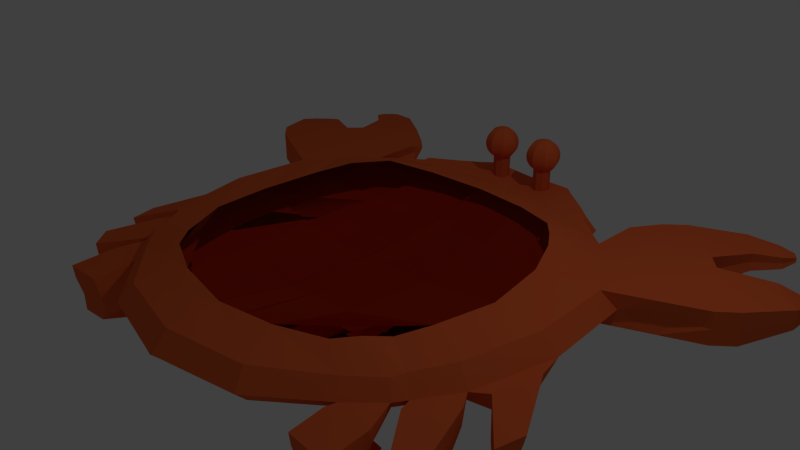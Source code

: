 # Source: krabbe3.blend  (saved by Blender 2.76.0; exported with 4.5.12 LTS)
import bpy
from mathutils import Matrix  # noqa: F401  (used for matrix-valued properties, if any)

bpy.ops.wm.read_factory_settings(use_empty=True)
scene = bpy.context.scene
scene.name = 'Scene'

# ---- collections
col_collection_1 = bpy.data.collections.new('Collection 1'); scene.collection.children.link(col_collection_1)

# ---- materials (node trees are filled in below, after node groups)
mat_material_013 = bpy.data.materials.new('Material.013')
mat_material_013.alpha_threshold = 0.0
mat_material_013.roughness = 0.5
mat_material_012 = bpy.data.materials.new('Material.012')
mat_material_012.alpha_threshold = 0.0
mat_material_012.roughness = 0.5
mat_material_014 = bpy.data.materials.new('Material.014')
mat_material_014.alpha_threshold = 0.0
mat_material_014.roughness = 0.5
mat_material_004 = bpy.data.materials.new('Material.004')
mat_material_004.alpha_threshold = 0.0
mat_material_004.roughness = 0.5
mat_material_003 = bpy.data.materials.new('Material.003')
mat_material_003.alpha_threshold = 0.0
mat_material_003.roughness = 0.5
mat_material_002 = bpy.data.materials.new('Material.002')
mat_material_002.alpha_threshold = 0.0
mat_material_002.roughness = 0.5
mat_material_011 = bpy.data.materials.new('Material.011')
mat_material_011.alpha_threshold = 0.0
mat_material_011.roughness = 0.5

# ---- material node trees
mat_material_013.use_nodes = True; mat_material_013.node_tree.nodes.clear()
_N = mat_material_013.node_tree.nodes; _L = mat_material_013.node_tree.links
n0 = _N.new('ShaderNodeOutputMaterial'); n0.name = 'Material Output'; n0.location = (300, 300)
n1 = _N.new('ShaderNodeBsdfDiffuse'); n1.name = 'Diffuse BSDF'; n1.location = (10, 300)
_L.new(n1.outputs[0], n0.inputs[0])
n0.is_active_output = True
mat_material_012.use_nodes = True; mat_material_012.node_tree.nodes.clear()
_N = mat_material_012.node_tree.nodes; _L = mat_material_012.node_tree.links
n0 = _N.new('ShaderNodeOutputMaterial'); n0.name = 'Material Output'; n0.location = (300, 300)
n1 = _N.new('ShaderNodeBsdfDiffuse'); n1.name = 'Diffuse BSDF'; n1.location = (10, 300)
n1.inputs[0].default_value = (0.8, 0.134, 0.038, 1.0)
_L.new(n1.outputs[0], n0.inputs[0])
n0.is_active_output = True
mat_material_014.use_nodes = True; mat_material_014.node_tree.nodes.clear()
_N = mat_material_014.node_tree.nodes; _L = mat_material_014.node_tree.links
n0 = _N.new('ShaderNodeOutputMaterial'); n0.name = 'Material Output'; n0.location = (300, 300)
n1 = _N.new('ShaderNodeBsdfDiffuse'); n1.name = 'Diffuse BSDF'; n1.location = (10, 300)
n1.inputs[0].default_value = (0.0, 0.0, 0.0, 1.0)
_L.new(n1.outputs[0], n0.inputs[0])
n0.is_active_output = True
mat_material_004.use_nodes = True; mat_material_004.node_tree.nodes.clear()
_N = mat_material_004.node_tree.nodes; _L = mat_material_004.node_tree.links
n0 = _N.new('ShaderNodeOutputMaterial'); n0.name = 'Material Output'; n0.location = (300, 300)
n1 = _N.new('ShaderNodeBsdfDiffuse'); n1.name = 'Diffuse BSDF'; n1.location = (10, 300)
n1.inputs[0].default_value = (0.6795, 0.1144, 0.03434, 1.0)
_L.new(n1.outputs[0], n0.inputs[0])
n0.is_active_output = True
mat_material_003.use_nodes = True; mat_material_003.node_tree.nodes.clear()
_N = mat_material_003.node_tree.nodes; _L = mat_material_003.node_tree.links
n0 = _N.new('ShaderNodeOutputMaterial'); n0.name = 'Material Output'; n0.location = (300, 300)
n1 = _N.new('ShaderNodeBsdfDiffuse'); n1.name = 'Diffuse BSDF'; n1.location = (10, 300)
n1.inputs[0].default_value = (0.8, 0.134, 0.038, 1.0)
_L.new(n1.outputs[0], n0.inputs[0])
n0.is_active_output = True
mat_material_002.use_nodes = True; mat_material_002.node_tree.nodes.clear()
_N = mat_material_002.node_tree.nodes; _L = mat_material_002.node_tree.links
n0 = _N.new('ShaderNodeOutputMaterial'); n0.name = 'Material Output'; n0.location = (300, 300)
n1 = _N.new('ShaderNodeBsdfGlass'); n1.name = 'Glass BSDF'; n1.location = (10, 300)
n1.distribution = 'BECKMANN'
n1.inputs[0].default_value = (0.8, 0.1338, 0.03768, 1.0)
n1.inputs[2].default_value = 1.45
_L.new(n1.outputs[0], n0.inputs[0])
n0.is_active_output = True
mat_material_011.use_nodes = True; mat_material_011.node_tree.nodes.clear()
_N = mat_material_011.node_tree.nodes; _L = mat_material_011.node_tree.links
n0 = _N.new('ShaderNodeOutputMaterial'); n0.name = 'Material Output'; n0.location = (300, 300)
n1 = _N.new('ShaderNodeBsdfDiffuse'); n1.name = 'Diffuse BSDF'; n1.location = (10, 300)
n1.inputs[0].default_value = (0.1424, 0.0281, 0.009728, 1.0)
_L.new(n1.outputs[0], n0.inputs[0])
n0.is_active_output = True

# ---- world
world_world = bpy.data.worlds.new('World'); scene.world = world_world
world_world.color = (0.05088, 0.05088, 0.05088)
world_world.use_sun_shadow = False
world_world.sun_shadow_jitter_overblur = 0.0
world_world.cycles.sampling_method = 'MANUAL'
world_world.cycles.sample_map_resolution = 256

# ---- cameras
cam_camera = bpy.data.cameras.new('Camera')
cam_camera.clip_end = 100.0
cam_camera.lens = 35.0
cam_camera.sensor_width = 32.0
cam_camera.sensor_height = 18.0
cam_camera.ortho_scale = 7.314
cam_camera.dof.focus_distance = 0.0

# ---- lights
light_lamp = bpy.data.lights.new('Lamp', 'POINT')
light_lamp.transmission_factor = 0.0
light_lamp.cutoff_distance = 30.0
light_lamp.energy = 100.0
light_lamp.shadow_buffer_clip_start = 1.001
light_lamp.shadow_soft_size = 0.1
light_lamp.shadow_maximum_resolution = 0.006
light_lamp.use_absolute_resolution = True
light_lamp.cycles.use_multiple_importance_sampling = False

# ---- meshes
me_sphere_004 = bpy.data.meshes.new('Sphere.004')
me_sphere_004.from_pydata([(-0.3827, 0.0, 0.9239), (-0.7071, 0.0, 0.7071), (-0.8315, 0.0, 0.5556), (-0.9239, 0.0, 0.3827), (-0.9808, 0.0, 0.1951), (-1.0, 0.0, 7.55e-08), (-0.9808, 0.0, -0.1951), (-0.9239, 0.0, -0.3827), (-0.8315, 0.0, -0.5556), (-0.7071, 0.0, -0.7071), (-0.5556, 0.0, -0.8315), (-0.3827, 0.0, -0.9239), (-0.1379, 0.1379, 0.9808), (-0.2706, 0.2706, 0.9239), (-0.3928, 0.3928, 0.8315), (-0.5, 0.5, 0.7071), (-0.5879, 0.5879, 0.5556), (-0.6533, 0.6533, 0.3827), (-0.6935, 0.6935, 0.1951), (-0.7071, 0.7071, 7.55e-08), (-0.6935, 0.6935, -0.1951), (-0.6533, 0.6533, -0.3827), (-0.5879, 0.5879, -0.5556), (-0.5, 0.5, -0.7071), (-0.3928, 0.3928, -0.8315), (-0.2706, 0.2706, -0.9239), (-0.1379, 0.1379, -0.9808), (3.19e-07, 0.1951, 0.9808), (3.19e-07, 0.3827, 0.9239), (3.041e-07, 0.5556, 0.8315), (3.041e-07, 0.7071, 0.7071), (3.339e-07, 0.8315, 0.5556), (3.339e-07, 0.9239, 0.3827), (3.339e-07, 0.9808, 0.1951), (3.637e-07, 1.0, 7.55e-08), (3.637e-07, 0.9808, -0.1951), (3.637e-07, 0.9239, -0.3827), (3.339e-07, 0.8315, -0.5556), (3.041e-07, 0.7071, -0.7071), (3.339e-07, 0.5556, -0.8315), (3.339e-07, 0.3827, -0.9239), (3.115e-07, 0.1951, -0.9808), (3.258e-07, 0.0, -1.0), (0.138, 0.1379, 0.9808), (0.2706, 0.2706, 0.9239), (0.3928, 0.3928, 0.8315), (0.5, 0.5, 0.7071), (0.5879, 0.5879, 0.5556), (0.6533, 0.6533, 0.3827), (0.6935, 0.6935, 0.1951), (0.7071, 0.7071, 7.55e-08), (0.6935, 0.6935, -0.1951), (0.6533, 0.6533, -0.3827), (0.5879, 0.5879, -0.5556), (0.5, 0.5, -0.7071), (0.3928, 0.3928, -0.8315), (0.2706, 0.2706, -0.9239), (0.138, 0.1379, -0.9808), (0.1951, 6.887e-09, 0.9808), (0.3827, -8.014e-09, 0.9239), (0.5556, 5.159e-08, 0.8315), (0.7071, -3.782e-08, 0.7071), (0.8315, -8.014e-09, 0.5556), (0.9239, -3.782e-08, 0.3827), (0.9808, -3.782e-08, 0.1951), (1.0, -8.014e-09, 7.55e-08), (0.9808, -3.782e-08, -0.1951), (0.9239, -3.782e-08, -0.3827), (0.8315, -8.014e-09, -0.5556), (0.7071, -3.782e-08, -0.7071), (0.5556, 2.179e-08, -0.8315), (0.3827, 6.887e-09, -0.9239), (0.1951, 6.887e-09, -0.9808), (0.138, -0.1379, 0.9808), (0.2706, -0.2706, 0.9239), (0.3928, -0.3928, 0.8315), (0.5, -0.5, 0.7071), (0.5879, -0.5879, 0.5556), (0.6533, -0.6533, 0.3827), (0.6935, -0.6935, 0.1951), (0.7071, -0.7071, 7.55e-08), (0.6935, -0.6935, -0.1951), (0.6533, -0.6533, -0.3827), (0.5879, -0.5879, -0.5556), (0.5, -0.5, -0.7071), (0.3928, -0.3928, -0.8315), (0.2706, -0.2706, -0.9239), (0.138, -0.1379, -0.9808), (3.19e-07, -0.1951, 0.9808), (3.19e-07, -0.3827, 0.9239), (3.637e-07, -0.5556, 0.8315), (3.637e-07, -0.7071, 0.7071), (3.339e-07, -0.8315, 0.5556), (3.339e-07, -0.9239, 0.3827), (3.637e-07, -0.9808, 0.1951), (3.339e-07, -1.0, 7.55e-08), (3.637e-07, -0.9808, -0.1951), (3.339e-07, -0.9239, -0.3827), (3.339e-07, -0.8315, -0.5556), (3.637e-07, -0.7071, -0.7071), (3.637e-07, -0.5556, -0.8315), (3.339e-07, -0.3827, -0.9239), (3.19e-07, -0.1951, -0.9808), (9.544e-08, -2.304e-07, 1.0), (-0.1379, -0.1379, 0.9808), (-0.2706, -0.2706, 0.9239), (-0.3928, -0.3928, 0.8315), (-0.5, -0.5, 0.7071), (-0.5879, -0.5879, 0.5556), (-0.6533, -0.6533, 0.3827), (-0.6935, -0.6935, 0.1951), (-0.7071, -0.7071, 7.55e-08), (-0.6935, -0.6935, -0.1951), (-0.6533, -0.6533, -0.3827), (-0.5879, -0.5879, -0.5556), (-0.5, -0.5, -0.7071), (-0.3928, -0.3928, -0.8315), (-0.2706, -0.2706, -0.9239), (-0.1379, -0.1379, -0.9808), (-0.1951, 6.887e-09, 0.9808), (-0.5556, -3.782e-08, 0.8315), (-0.1951, 6.887e-09, -0.9808), (0.6734, -0.6734, 0.2889), (0.7003, -0.7003, 0.09755), (3.488e-07, -0.9523, 0.2889), (3.488e-07, -0.9904, 0.09755), (0.3266, -0.7886, 0.3827), (0.3468, -0.8372, 0.1951), (0.3536, -0.8536, 7.55e-08), (-0.6734, -0.6734, 0.2889), (-0.7003, -0.7003, 0.09755), (-0.3266, -0.7886, 0.3827), (-0.3468, -0.8372, 0.1951), (-0.3536, -0.8536, 7.55e-08), (-0.3502, -0.8454, 0.09755), (-0.3367, -0.8129, 0.2889), (0.3502, -0.8454, 0.09755), (0.3367, -0.8129, 0.2889)], [], [(10, 9, 23, 24), (3, 2, 16, 17), (11, 10, 24, 25), (4, 3, 17, 18), (5, 4, 18, 19), (6, 5, 19, 20), (7, 6, 20, 21), (8, 7, 21, 22), (9, 8, 22, 23), (2, 1, 15, 16), (23, 22, 37, 38), (16, 15, 30, 31), (24, 23, 38, 39), (17, 16, 31, 32), (25, 24, 39, 40), (18, 17, 32, 33), (26, 25, 40, 41), (19, 18, 33, 34), (20, 19, 34, 35), (13, 12, 27, 28), (21, 20, 35, 36), (14, 13, 28, 29), (22, 21, 36, 37), (15, 14, 29, 30), (35, 34, 50, 51), (28, 27, 43, 44), (36, 35, 51, 52), (29, 28, 44, 45), (37, 36, 52, 53), (30, 29, 45, 46), (38, 37, 53, 54), (31, 30, 46, 47), (39, 38, 54, 55), (32, 31, 47, 48), (40, 39, 55, 56), (33, 32, 48, 49), (41, 40, 56, 57), (34, 33, 49, 50), (47, 46, 61, 62), (55, 54, 69, 70), (48, 47, 62, 63), (56, 55, 70, 71), (49, 48, 63, 64), (57, 56, 71, 72), (50, 49, 64, 65), (51, 50, 65, 66), (44, 43, 58, 59), (52, 51, 66, 67), (45, 44, 59, 60), (53, 52, 67, 68), (46, 45, 60, 61), (54, 53, 68, 69), (66, 65, 80, 81), (59, 58, 73, 74), (67, 66, 81, 82), (60, 59, 74, 75), (68, 67, 82, 83), (61, 60, 75, 76), (69, 68, 83, 84), (62, 61, 76, 77), (70, 69, 84, 85), (63, 62, 77, 78), (71, 70, 85, 86), (64, 63, 78, 122, 79), (72, 71, 86, 87), (65, 64, 79, 123, 80), (85, 84, 99, 100), (78, 77, 92, 93, 126), (86, 85, 100, 101), (137, 126, 93, 124), (87, 86, 101, 102), (136, 127, 94, 125), (81, 80, 128, 95, 96), (74, 73, 88, 89), (82, 81, 96, 97), (75, 74, 89, 90), (83, 82, 97, 98), (76, 75, 90, 91), (84, 83, 98, 99), (77, 76, 91, 92), (97, 96, 112, 113), (90, 89, 105, 106), (98, 97, 113, 114), (91, 90, 106, 107), (99, 98, 114, 115), (92, 91, 107, 108), (100, 99, 115, 116), (93, 92, 108, 109, 131), (101, 100, 116, 117), (135, 131, 109, 129), (102, 101, 117, 118), (134, 132, 110, 130), (96, 95, 133, 111, 112), (89, 88, 104, 105), (121, 11, 25, 26), (119, 103, 12), (42, 121, 26), (0, 119, 12, 13), (120, 0, 13, 14), (1, 120, 14, 15), (12, 103, 27), (42, 26, 41), (27, 103, 43), (42, 41, 57), (43, 103, 58), (42, 57, 72), (58, 103, 73), (42, 72, 87), (73, 103, 88), (42, 87, 102), (88, 103, 104), (42, 102, 118), (117, 116, 10, 11), (110, 129, 109, 3, 4), (118, 117, 11, 121), (111, 130, 110, 4, 5), (104, 103, 119), (42, 118, 121), (112, 111, 5, 6), (105, 104, 119, 0), (113, 112, 6, 7), (106, 105, 0, 120), (114, 113, 7, 8), (107, 106, 120, 1), (115, 114, 8, 9), (108, 107, 1, 2), (116, 115, 9, 10), (109, 108, 2, 3), (133, 134, 130, 111), (95, 125, 134, 133), (125, 94, 132, 134), (132, 135, 129, 110), (94, 124, 135, 132), (124, 93, 131, 135), (128, 136, 125, 95), (80, 123, 136, 128), (123, 79, 127, 136), (127, 137, 124, 94), (79, 122, 137, 127), (122, 78, 126, 137)])
me_sphere_004.polygons.foreach_set('material_index', [1, 1, 1, 1, 1, 1, 1, 1, 1, 1, 1, 1, 1, 1, 1, 1, 1, 1, 1, 1, 1, 1, 1, 1, 1, 1, 1, 1, 1, 1, 1, 1, 1, 1, 1, 1, 1, 1, 1, 1, 1, 1, 1, 1, 1, 1, 1, 1, 1, 1, 1, 1, 1, 1, 1, 1, 1, 1, 1, 1, 1, 1, 1, 1, 1, 1, 1, 0, 1, 0, 1, 2, 0, 1, 0, 1, 1, 1, 1, 0, 0, 1, 1, 1, 1, 0, 1, 0, 1, 0, 1, 0, 0, 1, 1, 1, 1, 1, 1, 1, 1, 1, 1, 1, 1, 1, 1, 1, 1, 1, 1, 1, 1, 1, 1, 1, 1, 1, 1, 1, 1, 1, 1, 1, 1, 1, 1, 1, 0, 2, 2, 0, 2, 0, 2, 0, 0, 2, 0, 0])
me_sphere_004.materials.append(mat_material_013)
me_sphere_004.materials.append(mat_material_012)
me_sphere_004.materials.append(mat_material_014)
me_sphere_004.use_remesh_preserve_volume = False
me_sphere_004.use_remesh_preserve_attributes = False
me_sphere_004.use_mirror_vertex_groups = False
me_sphere_004.update()
me_sphere_003 = bpy.data.meshes.new('Sphere.003')
me_sphere_003.from_pydata([(-0.3827, 0.0, 0.9239), (-0.7071, 0.0, 0.7071), (-0.8315, 0.0, 0.5556), (-0.9239, 0.0, 0.3827), (-0.9808, 0.0, 0.1951), (-1.0, 0.0, 7.55e-08), (-0.9808, 0.0, -0.1951), (-0.9239, 0.0, -0.3827), (-0.8315, 0.0, -0.5556), (-0.7071, 0.0, -0.7071), (-0.5556, 0.0, -0.8315), (-0.3827, 0.0, -0.9239), (-0.1379, 0.1379, 0.9808), (-0.2706, 0.2706, 0.9239), (-0.3928, 0.3928, 0.8315), (-0.5, 0.5, 0.7071), (-0.5879, 0.5879, 0.5556), (-0.6533, 0.6533, 0.3827), (-0.6935, 0.6935, 0.1951), (-0.7071, 0.7071, 7.55e-08), (-0.6935, 0.6935, -0.1951), (-0.6533, 0.6533, -0.3827), (-0.5879, 0.5879, -0.5556), (-0.5, 0.5, -0.7071), (-0.3928, 0.3928, -0.8315), (-0.2706, 0.2706, -0.9239), (-0.1379, 0.1379, -0.9808), (3.19e-07, 0.1951, 0.9808), (3.19e-07, 0.3827, 0.9239), (3.041e-07, 0.5556, 0.8315), (3.041e-07, 0.7071, 0.7071), (3.339e-07, 0.8315, 0.5556), (3.339e-07, 0.9239, 0.3827), (3.339e-07, 0.9808, 0.1951), (3.637e-07, 1.0, 7.55e-08), (3.637e-07, 0.9808, -0.1951), (3.637e-07, 0.9239, -0.3827), (3.339e-07, 0.8315, -0.5556), (3.041e-07, 0.7071, -0.7071), (3.339e-07, 0.5556, -0.8315), (3.339e-07, 0.3827, -0.9239), (3.115e-07, 0.1951, -0.9808), (3.258e-07, 0.0, -1.0), (0.138, 0.1379, 0.9808), (0.2706, 0.2706, 0.9239), (0.3928, 0.3928, 0.8315), (0.5, 0.5, 0.7071), (0.5879, 0.5879, 0.5556), (0.6533, 0.6533, 0.3827), (0.6935, 0.6935, 0.1951), (0.7071, 0.7071, 7.55e-08), (0.6935, 0.6935, -0.1951), (0.6533, 0.6533, -0.3827), (0.5879, 0.5879, -0.5556), (0.5, 0.5, -0.7071), (0.3928, 0.3928, -0.8315), (0.2706, 0.2706, -0.9239), (0.138, 0.1379, -0.9808), (0.1951, 6.887e-09, 0.9808), (0.3827, -8.014e-09, 0.9239), (0.5556, 5.159e-08, 0.8315), (0.7071, -3.782e-08, 0.7071), (0.8315, -8.014e-09, 0.5556), (0.9239, -3.782e-08, 0.3827), (0.9808, -3.782e-08, 0.1951), (1.0, -8.014e-09, 7.55e-08), (0.9808, -3.782e-08, -0.1951), (0.9239, -3.782e-08, -0.3827), (0.8315, -8.014e-09, -0.5556), (0.7071, -3.782e-08, -0.7071), (0.5556, 2.179e-08, -0.8315), (0.3827, 6.887e-09, -0.9239), (0.1951, 6.887e-09, -0.9808), (0.138, -0.1379, 0.9808), (0.2706, -0.2706, 0.9239), (0.3928, -0.3928, 0.8315), (0.5, -0.5, 0.7071), (0.5879, -0.5879, 0.5556), (0.6533, -0.6533, 0.3827), (0.6935, -0.6935, 0.1951), (0.7071, -0.7071, 7.55e-08), (0.6935, -0.6935, -0.1951), (0.6533, -0.6533, -0.3827), (0.5879, -0.5879, -0.5556), (0.5, -0.5, -0.7071), (0.3928, -0.3928, -0.8315), (0.2706, -0.2706, -0.9239), (0.138, -0.1379, -0.9808), (3.19e-07, -0.1951, 0.9808), (3.19e-07, -0.3827, 0.9239), (3.637e-07, -0.5556, 0.8315), (3.637e-07, -0.7071, 0.7071), (3.339e-07, -0.8315, 0.5556), (3.339e-07, -0.9239, 0.3827), (3.637e-07, -0.9808, 0.1951), (3.339e-07, -1.0, 7.55e-08), (3.637e-07, -0.9808, -0.1951), (3.339e-07, -0.9239, -0.3827), (3.339e-07, -0.8315, -0.5556), (3.637e-07, -0.7071, -0.7071), (3.637e-07, -0.5556, -0.8315), (3.339e-07, -0.3827, -0.9239), (3.19e-07, -0.1951, -0.9808), (9.544e-08, -2.304e-07, 1.0), (-0.1379, -0.1379, 0.9808), (-0.2706, -0.2706, 0.9239), (-0.3928, -0.3928, 0.8315), (-0.5, -0.5, 0.7071), (-0.5879, -0.5879, 0.5556), (-0.6533, -0.6533, 0.3827), (-0.6935, -0.6935, 0.1951), (-0.7071, -0.7071, 7.55e-08), (-0.6935, -0.6935, -0.1951), (-0.6533, -0.6533, -0.3827), (-0.5879, -0.5879, -0.5556), (-0.5, -0.5, -0.7071), (-0.3928, -0.3928, -0.8315), (-0.2706, -0.2706, -0.9239), (-0.1379, -0.1379, -0.9808), (-0.1951, 6.887e-09, 0.9808), (-0.5556, -3.782e-08, 0.8315), (-0.1951, 6.887e-09, -0.9808), (0.6734, -0.6734, 0.2889), (0.7003, -0.7003, 0.09755), (3.488e-07, -0.9523, 0.2889), (3.488e-07, -0.9904, 0.09755), (0.3266, -0.7886, 0.3827), (0.3468, -0.8372, 0.1951), (0.3536, -0.8536, 7.55e-08), (-0.6734, -0.6734, 0.2889), (-0.7003, -0.7003, 0.09755), (-0.3266, -0.7886, 0.3827), (-0.3468, -0.8372, 0.1951), (-0.3536, -0.8536, 7.55e-08), (-0.3502, -0.8454, 0.09755), (-0.3367, -0.8129, 0.2889), (0.3502, -0.8454, 0.09755), (0.3367, -0.8129, 0.2889)], [], [(10, 9, 23, 24), (3, 2, 16, 17), (11, 10, 24, 25), (4, 3, 17, 18), (5, 4, 18, 19), (6, 5, 19, 20), (7, 6, 20, 21), (8, 7, 21, 22), (9, 8, 22, 23), (2, 1, 15, 16), (23, 22, 37, 38), (16, 15, 30, 31), (24, 23, 38, 39), (17, 16, 31, 32), (25, 24, 39, 40), (18, 17, 32, 33), (26, 25, 40, 41), (19, 18, 33, 34), (20, 19, 34, 35), (13, 12, 27, 28), (21, 20, 35, 36), (14, 13, 28, 29), (22, 21, 36, 37), (15, 14, 29, 30), (35, 34, 50, 51), (28, 27, 43, 44), (36, 35, 51, 52), (29, 28, 44, 45), (37, 36, 52, 53), (30, 29, 45, 46), (38, 37, 53, 54), (31, 30, 46, 47), (39, 38, 54, 55), (32, 31, 47, 48), (40, 39, 55, 56), (33, 32, 48, 49), (41, 40, 56, 57), (34, 33, 49, 50), (47, 46, 61, 62), (55, 54, 69, 70), (48, 47, 62, 63), (56, 55, 70, 71), (49, 48, 63, 64), (57, 56, 71, 72), (50, 49, 64, 65), (51, 50, 65, 66), (44, 43, 58, 59), (52, 51, 66, 67), (45, 44, 59, 60), (53, 52, 67, 68), (46, 45, 60, 61), (54, 53, 68, 69), (66, 65, 80, 81), (59, 58, 73, 74), (67, 66, 81, 82), (60, 59, 74, 75), (68, 67, 82, 83), (61, 60, 75, 76), (69, 68, 83, 84), (62, 61, 76, 77), (70, 69, 84, 85), (63, 62, 77, 78), (71, 70, 85, 86), (64, 63, 78, 122, 79), (72, 71, 86, 87), (65, 64, 79, 123, 80), (85, 84, 99, 100), (78, 77, 92, 93, 126), (86, 85, 100, 101), (137, 126, 93, 124), (87, 86, 101, 102), (136, 127, 94, 125), (81, 80, 128, 95, 96), (74, 73, 88, 89), (82, 81, 96, 97), (75, 74, 89, 90), (83, 82, 97, 98), (76, 75, 90, 91), (84, 83, 98, 99), (77, 76, 91, 92), (97, 96, 112, 113), (90, 89, 105, 106), (98, 97, 113, 114), (91, 90, 106, 107), (99, 98, 114, 115), (92, 91, 107, 108), (100, 99, 115, 116), (93, 92, 108, 109, 131), (101, 100, 116, 117), (135, 131, 109, 129), (102, 101, 117, 118), (134, 132, 110, 130), (96, 95, 133, 111, 112), (89, 88, 104, 105), (121, 11, 25, 26), (119, 103, 12), (42, 121, 26), (0, 119, 12, 13), (120, 0, 13, 14), (1, 120, 14, 15), (12, 103, 27), (42, 26, 41), (27, 103, 43), (42, 41, 57), (43, 103, 58), (42, 57, 72), (58, 103, 73), (42, 72, 87), (73, 103, 88), (42, 87, 102), (88, 103, 104), (42, 102, 118), (117, 116, 10, 11), (110, 129, 109, 3, 4), (118, 117, 11, 121), (111, 130, 110, 4, 5), (104, 103, 119), (42, 118, 121), (112, 111, 5, 6), (105, 104, 119, 0), (113, 112, 6, 7), (106, 105, 0, 120), (114, 113, 7, 8), (107, 106, 120, 1), (115, 114, 8, 9), (108, 107, 1, 2), (116, 115, 9, 10), (109, 108, 2, 3), (133, 134, 130, 111), (95, 125, 134, 133), (125, 94, 132, 134), (132, 135, 129, 110), (94, 124, 135, 132), (124, 93, 131, 135), (128, 136, 125, 95), (80, 123, 136, 128), (123, 79, 127, 136), (127, 137, 124, 94), (79, 122, 137, 127), (122, 78, 126, 137)])
me_sphere_003.polygons.foreach_set('material_index', [1, 1, 1, 1, 1, 1, 1, 1, 1, 1, 1, 1, 1, 1, 1, 1, 1, 1, 1, 1, 1, 1, 1, 1, 1, 1, 1, 1, 1, 1, 1, 1, 1, 1, 1, 1, 1, 1, 1, 1, 1, 1, 1, 1, 1, 1, 1, 1, 1, 1, 1, 1, 1, 1, 1, 1, 1, 1, 1, 1, 1, 1, 1, 1, 1, 1, 1, 0, 1, 0, 1, 2, 0, 1, 0, 1, 1, 1, 1, 0, 0, 1, 1, 1, 1, 0, 1, 0, 1, 0, 1, 0, 0, 1, 1, 1, 1, 1, 1, 1, 1, 1, 1, 1, 1, 1, 1, 1, 1, 1, 1, 1, 1, 1, 1, 1, 1, 1, 1, 1, 1, 1, 1, 1, 1, 1, 1, 1, 0, 2, 2, 0, 2, 0, 2, 0, 0, 2, 0, 0])
me_sphere_003.materials.append(mat_material_013)
me_sphere_003.materials.append(mat_material_012)
me_sphere_003.materials.append(mat_material_014)
me_sphere_003.use_remesh_preserve_volume = False
me_sphere_003.use_remesh_preserve_attributes = False
me_sphere_003.use_mirror_vertex_groups = False
me_sphere_003.update()
me_cylinder_001 = bpy.data.meshes.new('Cylinder.001')
me_cylinder_001.from_pydata([(0.0, 1.0, -1.0), (0.0, 1.0, 1.0), (0.7071, 0.7071, -1.0), (0.7071, 0.7071, 1.0), (1.0, -4.371e-08, -1.0), (1.0, -4.371e-08, 1.0), (0.7071, -0.7071, -1.0), (0.7071, -0.7071, 1.0), (-8.742e-08, -1.0, -1.0), (-8.742e-08, -1.0, 1.0), (-0.7071, -0.7071, -1.0), (-0.7071, -0.7071, 1.0), (-1.0, 1.192e-08, -1.0), (-1.0, 1.192e-08, 1.0), (-0.7071, 0.7071, -1.0), (-0.7071, 0.7071, 1.0)], [], [(0, 1, 3, 2), (2, 3, 5, 4), (4, 5, 7, 6), (6, 7, 9, 8), (8, 9, 11, 10), (10, 11, 13, 12), (3, 1, 15, 13, 11, 9, 7, 5), (14, 15, 1, 0), (12, 13, 15, 14), (0, 2, 4, 6, 8, 10, 12, 14)])
me_cylinder_001.materials.append(mat_material_004)
me_cylinder_001.use_remesh_preserve_volume = False
me_cylinder_001.use_remesh_preserve_attributes = False
me_cylinder_001.use_mirror_vertex_groups = False
me_cylinder_001.update()
me_cylinder = bpy.data.meshes.new('Cylinder')
me_cylinder.from_pydata([(0.0, 1.0, -1.0), (0.0, 1.0, 1.0), (0.7071, 0.7071, -1.0), (0.7071, 0.7071, 1.0), (1.0, -4.371e-08, -1.0), (1.0, -4.371e-08, 1.0), (0.7071, -0.7071, -1.0), (0.7071, -0.7071, 1.0), (-8.742e-08, -1.0, -1.0), (-8.742e-08, -1.0, 1.0), (-0.7071, -0.7071, -1.0), (-0.7071, -0.7071, 1.0), (-1.0, 1.192e-08, -1.0), (-1.0, 1.192e-08, 1.0), (-0.7071, 0.7071, -1.0), (-0.7071, 0.7071, 1.0)], [], [(0, 1, 3, 2), (2, 3, 5, 4), (4, 5, 7, 6), (6, 7, 9, 8), (8, 9, 11, 10), (10, 11, 13, 12), (3, 1, 15, 13, 11, 9, 7, 5), (14, 15, 1, 0), (12, 13, 15, 14), (0, 2, 4, 6, 8, 10, 12, 14)])
me_cylinder.materials.append(mat_material_004)
me_cylinder.use_remesh_preserve_volume = False
me_cylinder.use_remesh_preserve_attributes = False
me_cylinder.use_mirror_vertex_groups = False
me_cylinder.update()
me_cube_001 = bpy.data.meshes.new('Cube.001')
me_cube_001.from_pydata([(-1.693, -1.832, -0.366), (-1.689, -1.659, 0.3238), (-1.693, 1.566, -0.366), (-1.65, 1.475, 0.3732), (-2.283, -1.811, -0.1722), (-2.4, -1.928, 0.01076), (-2.283, -1.811, 0.1938), (-2.044, -0.9828, 0.3114), (-2.161, -0.1332, 0.2765), (-2.044, 0.7164, 0.3114), (-2.044, 1.992, 0.183), (-2.161, 2.034, -9.496e-09), (-2.044, 1.917, -0.183), (-2.044, 0.7164, -0.4416), (-2.161, -0.1332, -0.4668), (-2.044, -0.9828, -0.4416), (-0.8435, 1.917, 0.3114), (0.01625, 2.034, 0.2765), (8.174e-05, 2.213, -0.4277), (-0.7307, 2.113, -0.4061), (0.009694, -2.3, 0.2765), (-0.8435, -2.183, 0.3114), (-0.8435, -2.183, -0.4416), (0.009694, -2.3, -0.4668), (0.009694, -1.359, 0.08717), (-1.019, -1.265, 0.1432), (0.009694, -0.1332, 0.009921), (-1.077, -0.1332, 0.07657), (0.009694, 1.093, 0.08717), (-1.019, 0.9986, 0.1432), (-1.019, -1.265, -0.5631), (0.009694, -1.359, -0.6037), (-0.9309, 0.3588, -0.5514), (8.186e-05, 0.3588, -0.5927), (-0.8808, 1.327, -0.5102), (8.186e-05, 1.408, -0.5449), (0.009694, -2.971, 0.2334), (0.009694, -3.195, -3.131e-08), (0.009694, -2.971, -0.2334), (-1.126, -2.748, 0.2208), (-1.22, -2.936, -3.131e-08), (-1.126, -2.748, -0.2208), (-0.9722, 2.49, 0.1607), (-0.9722, 2.551, -0.2172), (0.006643, 2.546, 0.1715), (0.004189, 2.839, -0.1962), (-2.608, -1.155, 0.2208), (-2.796, -1.249, -3.131e-08), (-2.608, -1.155, -0.2208), (-2.832, -0.1332, 0.2334), (-3.381, -1.193, -0.6218), (-2.832, -0.1332, -0.2334), (-2.76, 0.9986, 0.2208), (-2.948, 1.093, -3.131e-08), (-2.76, 0.9986, -0.2208), (-1.194, 2.765, 0.1607), (-1.267, 2.819, -0.02822), (-1.194, 2.765, -0.2172), (0.004189, 2.839, 0.1037), (0.004189, 2.625, -0.2742), (0.004189, 2.625, 0.1037), (-1.502, 2.41, 0.183), (-1.619, 2.475, -9.496e-09), (-1.502, 2.379, -0.183), (-0.4858, 2.662, 0.134), (-0.4858, 2.662, -0.2086), (-0.4858, 2.875, 0.134), (-0.4858, 2.875, -0.1844), (-0.8625, 3.015, -0.2255), (-0.9354, 3.051, -0.03654), (-0.8625, 3.015, 0.1524), (-0.6403, 2.633, -0.2255), (-0.6403, 2.633, 0.1524), (-2.055, 2.667, 0.183), (-2.172, 2.857, -9.496e-09), (-2.055, 2.667, -0.183), (-3.373, 1.268, 0.2208), (-3.561, 1.42, -3.131e-08), (-3.373, 1.268, -0.2208), (-2.306, 3.049, 0.183), (-2.242, 3.094, -0.01266), (-2.306, 3.049, -0.183), (-3.886, 1.492, 0.2208), (-3.893, 1.5, -0.01266), (-3.886, 1.492, -0.2208), (-2.546, 3.26, 0.1835), (-2.482, 3.304, -0.01219), (-2.546, 3.26, -0.1825), (-4.126, 1.703, 0.2213), (-4.133, 1.71, -0.01219), (-4.126, 1.703, -0.2203), (-1.892, 1.084, 0.3566), (-1.892, 1.084, -0.4089), (0.009694, 1.5, 0.1691), (-0.943, 1.396, 0.216), (-0.8158, 1.668, -0.4652), (8.18e-05, 1.757, -0.4942), (-2.45, 1.429, 0.2044), (-2.45, 1.396, -0.2044), (-2.74, 1.873, 0.2044), (-2.74, 1.873, -0.2044), (-2.991, 2.098, 0.2044), (-2.991, 2.098, -0.2044), (-3.406, 2.447, 0.2049), (-3.382, 2.471, -0.01219), (-3.406, 2.447, -0.204), (-1.841, 1.208, 0.3719), (-1.841, 1.208, -0.3978), (0.009694, 1.638, 0.1968), (-0.9174, 1.53, 0.2406), (-0.7939, 1.783, -0.4499), (8.18e-05, 1.874, -0.477), (-2.345, 1.574, 0.1989), (-2.345, 1.53, -0.1989), (-2.564, 2.078, 0.1989), (-2.564, 2.078, -0.1989), (-2.814, 2.303, 0.1989), (-2.814, 2.303, -0.1989), (-3.23, 2.652, 0.1994), (-3.195, 2.681, -0.01219), (-3.23, 2.652, -0.1984), (-3.164, 3.689, 0.1169), (-3.124, 3.716, -0.004584), (-3.164, 3.689, -0.1103), (-3.479, 3.226, 0.1267), (-3.458, 3.243, -0.004584), (-3.479, 3.226, -0.1202), (-3.566, 3.767, 0.0788), (-3.54, 3.785, 0.0001872), (-3.566, 3.767, -0.06825), (-3.77, 3.467, 0.08519), (-3.756, 3.479, 0.0001872), (-3.77, 3.467, -0.07464), (-4.456, 2.324, 0.1286), (-4.46, 2.328, -0.009595), (-4.456, 2.324, -0.1328), (-4.03, 2.764, 0.1189), (-4.015, 2.778, -0.009595), (-4.03, 2.764, -0.1231), (-4.503, 2.624, 0.05021), (-4.505, 2.626, -0.006973), (-4.503, 2.624, -0.05795), (-4.327, 2.806, 0.0462), (-4.321, 2.812, -0.006973), (-4.327, 2.806, -0.05395), (-3.771, 3.779, 0.03378), (-3.761, 3.786, 0.003495), (-3.771, 3.779, -0.02287), (-3.85, 3.664, 0.03625), (-3.844, 3.668, 0.003495), (-3.85, 3.664, -0.02534), (-3.331, -1.459, -0.6193), (-3.064, -0.6368, -0.5954), (-3.056, -0.1332, -3.131e-08), (-2.979, -1.086, -0.5911), (-2.979, -1.097, -0.00695), (-2.957, -1.066, -0.2277), (-3.127, -0.4718, -2.98e-08), (-3.069, -0.4718, -0.2334), (-3.435, -1.577, -0.1347), (-3.422, -1.559, -0.2651), (-3.522, -1.208, -0.1306), (-3.488, -1.208, -0.2684), (-1.98, -2.832, -0.2417), (-1.997, -2.863, -0.0471), (-3.08, -0.8355, -0.8165), (-3.028, -1.11, -0.8139), (-3.274, -1.176, -0.8326), (-3.243, -1.338, -0.8311), (-2.555, -2.888, -0.05478), (-2.552, -2.874, -0.2396), (-3.19, -1.141, -1.005), (-3.176, -1.215, -1.004), (-3.101, -0.986, -0.9977), (-3.078, -1.111, -0.9965), (-1.875, -1.393, -0.4051), (-1.875, -1.393, 0.2807), (0.009694, -1.813, 0.1786), (-0.9343, -1.708, 0.2244), (-0.9343, -1.708, -0.5045), (0.009694, -1.813, -0.5376), (-2.336, -1.651, 0.2025), (-2.49, -1.757, -2.078e-08), (-2.336, -1.651, -0.2025), (-2.922, -1.448, -0.01087), (-2.894, -1.432, -0.2634), (-2.519, -1.897, -0.01087), (-2.519, -1.873, -0.2489), (-3.151, -2.125, -0.05032), (-3.123, -2.115, -0.2817), (-2.896, -2.4, -0.05032), (-2.896, -2.384, -0.2723), (-2.888, -1.591, -0.5661), (-2.656, -1.863, -0.5572), (-3.08, -2.126, -0.5925), (-2.838, -2.412, -0.5825), (-2.852, -1.69, -0.769), (-2.682, -1.89, -0.7625), (-2.992, -2.082, -0.7883), (-2.815, -2.291, -0.781), (-2.841, -1.848, -1.029), (-2.766, -1.936, -1.026), (-2.903, -2.021, -1.038), (-2.824, -2.114, -1.035), (-1.269, 1.891, -0.3583), (-1.473, -1.923, 0.3077), (-1.473, 1.657, 0.3888), (-1.473, -1.923, -0.3856), (-1.778, -1.056, 0.2677), (-1.88, -0.1332, 0.2246), (-1.778, 0.7897, 0.2677), (-1.778, -1.056, -0.4731), (-1.617, 0.3588, -0.4598), (-1.53, 1.149, -0.4332), (-1.908, -2.151, 0.1928), (-2.019, -2.287, -1.516e-08), (-1.908, -2.151, -0.1928), (-1.806, 2.119, 0.1928), (-1.554, 2.239, -0.1932), (-1.494, 2.494, 0.1928), (-1.605, 2.583, -1.516e-08), (-1.494, 2.471, -0.1928), (-1.417, 1.47, -0.4007), (-1.646, 1.165, 0.3201), (-1.379, 1.579, -0.3898), (-1.601, 1.292, 0.3378), (-1.63, -1.475, -0.4309), (-1.63, -1.475, 0.3262), (-2.532, -2.294, -0.2029), (-2.534, -2.309, -0.01812), (-1.976, -2.418, -0.01044), (-1.959, -2.386, -0.205), (-2.024, -2.78, -0.5114), (-2.534, -2.816, -0.5106), (-2.516, -2.43, -0.4788), (-2.006, -2.394, -0.4796), (-2.102, -2.803, -0.7031), (-2.464, -2.844, -0.6954), (-2.448, -2.494, -0.6666), (-2.086, -2.454, -0.6743), (-1.889, -1.852, -0.9155), (-2.037, -1.869, -0.9123), (-2.03, -1.726, -0.9006), (-1.882, -1.709, -0.9037), (-0.3915, 3.173, 0.1388), (0.01482, 3.137, 0.1357), (-0.3915, 3.209, 0.000412), (0.01482, 3.173, -0.009914), (0.01482, 3.137, -0.1914), (-0.3915, 3.173, -0.1796), (-0.6973, 3.145, -0.2207), (-0.6973, 3.145, 0.1572), (-0.7565, 3.18, -0.03172), (-0.1941, 3.155, 0.1372), (-0.1941, 3.191, -0.004751), (-0.1941, 3.155, -0.1855), (0.01482, 3.155, -0.1006), (0.01482, 3.155, 0.06287), (-0.3915, 3.191, 0.0696), (-0.3915, 3.191, -0.0896), (-0.1941, 3.173, -0.09512), (-0.1941, 3.173, 0.06624), (-0.09542, 3.182, -0.007333), (0.01482, 3.164, 0.02648), (-0.3915, 3.2, 0.03501), (-0.2928, 3.2, -0.00217), (0.01482, 3.164, -0.05528), (-0.3915, 3.2, -0.0446), (-0.09542, 3.164, -0.09788), (-0.2928, 3.182, -0.09236), (-0.1941, 3.182, -0.04994), (-0.09542, 3.164, 0.06456), (-0.2928, 3.182, 0.06792), (-0.1941, 3.182, 0.03074), (-0.2928, 3.191, 0.03288), (-0.09542, 3.173, 0.02861), (-0.2928, 3.191, -0.04727), (-0.09542, 3.173, -0.05261)], [], [(113, 12, 2, 107), (216, 4, 0, 207), (225, 206, 3, 106), (227, 208, 7, 176), (208, 209, 8, 7), (209, 210, 9, 8), (177, 24, 25, 178), (24, 26, 27, 25), (26, 28, 29, 27), (108, 17, 16, 109), (226, 211, 30, 179), (179, 30, 31, 180), (211, 212, 32, 30), (30, 32, 33, 31), (212, 213, 34, 32), (32, 34, 35, 33), (224, 204, 19, 110), (110, 19, 18, 111), (38, 41, 22, 23), (20, 21, 39, 36), (36, 39, 40, 37), (37, 40, 41, 38), (205, 1, 6, 214), (214, 6, 5, 215), (216, 215, 230, 231), (218, 43, 19, 204), (206, 16, 42, 217), (16, 17, 44, 42), (183, 48, 15, 175), (48, 51, 14, 15), (51, 54, 13, 14), (176, 7, 46, 181), (181, 46, 47, 182), (7, 8, 49, 46), (8, 9, 52, 49), (106, 3, 10, 112), (10, 11, 74, 73), (54, 53, 77, 78), (66, 64, 60, 58), (65, 67, 45, 59), (67, 68, 250, 249), (71, 68, 67, 65), (219, 55, 56, 220), (220, 56, 57, 221), (218, 12, 63, 221), (12, 11, 62, 63), (11, 10, 61, 62), (10, 217, 42, 61), (55, 219, 61, 42), (70, 72, 64, 66), (45, 67, 249, 255, 248), (69, 70, 251, 252), (55, 42, 72, 70), (57, 56, 69, 68), (43, 57, 68, 71), (56, 55, 70, 69), (74, 75, 81, 80), (78, 77, 83, 84), (98, 54, 78, 100), (112, 10, 73, 114), (53, 52, 76, 77), (11, 12, 75, 74), (116, 79, 85, 118), (102, 84, 90, 105), (100, 78, 84, 102), (114, 73, 79, 116), (77, 76, 82, 83), (73, 74, 80, 79), (86, 87, 123, 122), (119, 118, 124, 125), (83, 82, 88, 89), (79, 80, 86, 85), (84, 83, 89, 90), (80, 81, 87, 86), (90, 89, 134, 135), (104, 105, 138, 137), (76, 99, 101, 82), (115, 100, 102, 117), (117, 102, 105, 120), (82, 101, 103, 88), (52, 97, 99, 76), (113, 98, 100, 115), (9, 91, 97, 52), (34, 95, 96, 35), (213, 222, 95, 34), (28, 93, 94, 29), (210, 223, 91, 9), (54, 98, 92, 13), (12, 113, 115, 75), (81, 117, 120, 87), (75, 115, 117, 81), (104, 119, 120, 105), (103, 118, 119, 104), (99, 114, 116, 101), (101, 116, 118, 103), (97, 112, 114, 99), (91, 106, 112, 97), (95, 110, 111, 96), (222, 224, 110, 95), (93, 108, 109, 94), (223, 225, 106, 91), (98, 113, 107, 92), (125, 124, 130, 131), (122, 123, 129, 128), (120, 119, 125, 126), (85, 86, 122, 121), (87, 120, 126, 123), (118, 85, 121, 124), (132, 131, 149, 150), (127, 128, 146, 145), (123, 126, 132, 129), (124, 121, 127, 130), (121, 122, 128, 127), (126, 125, 131, 132), (138, 135, 141, 144), (136, 137, 143, 142), (103, 104, 137, 136), (105, 90, 135, 138), (88, 103, 136, 133), (89, 88, 133, 134), (140, 143, 144, 141), (139, 142, 143, 140), (133, 136, 142, 139), (134, 133, 139, 140), (137, 138, 144, 143), (135, 134, 140, 141), (148, 145, 146, 149), (149, 146, 147, 150), (128, 129, 147, 146), (131, 130, 148, 149), (129, 132, 150, 147), (130, 127, 145, 148), (158, 156, 154, 152), (160, 162, 50, 151), (157, 158, 162, 161), (156, 160, 151, 154), (160, 159, 161, 162), (155, 157, 161, 159), (156, 155, 159, 160), (46, 49, 153, 47), (162, 158, 152, 50), (49, 52, 53, 153), (153, 53, 54, 51), (153, 51, 158, 157), (48, 47, 155, 156), (153, 157, 155, 47), (51, 48, 156, 158), (152, 154, 166, 165), (170, 228, 234, 233), (231, 163, 232, 235), (228, 231, 235, 234), (164, 169, 170, 163), (229, 228, 170, 169), (168, 167, 171, 172), (163, 170, 233, 232), (231, 230, 164, 163), (230, 229, 169, 164), (5, 182, 183, 4), (6, 181, 182, 5), (1, 176, 181, 6), (4, 183, 175, 0), (22, 179, 180, 23), (207, 226, 179, 22), (20, 177, 178, 21), (205, 227, 176, 1), (183, 182, 186, 187), (47, 48, 185, 184), (186, 184, 188, 190), (182, 47, 184, 186), (183, 187, 185, 48), (184, 185, 189, 188), (187, 191, 195, 193), (187, 186, 190, 191), (189, 191, 190, 188), (191, 189, 194, 195), (185, 187, 193, 192), (189, 185, 192, 194), (193, 195, 199, 197), (195, 194, 198, 199), (194, 192, 196, 198), (192, 193, 197, 196), (198, 196, 200, 202), (196, 197, 201, 200), (197, 199, 203, 201), (199, 198, 202, 203), (172, 171, 173, 174), (201, 203, 202, 200), (21, 178, 227, 205), (0, 175, 226, 207), (94, 109, 225, 223), (92, 107, 224, 222), (29, 94, 223, 210), (13, 92, 222, 213), (43, 218, 221, 57), (62, 220, 221, 63), (61, 219, 220, 62), (3, 206, 217, 10), (12, 218, 204, 2), (40, 215, 216, 41), (39, 214, 215, 40), (21, 205, 214, 39), (107, 2, 204, 224), (14, 13, 213, 212), (15, 14, 212, 211), (175, 15, 211, 226), (27, 29, 210, 209), (25, 27, 209, 208), (178, 25, 208, 227), (109, 16, 206, 225), (41, 216, 207, 22), (5, 4, 228, 229), (151, 50, 167, 168), (215, 5, 229, 230), (216, 231, 228, 4), (50, 152, 165, 167), (154, 151, 168, 166), (166, 168, 172, 174), (165, 166, 174, 173), (167, 165, 173, 171), (235, 232, 236, 239), (233, 234, 238, 237), (232, 233, 237, 236), (234, 235, 239, 238), (239, 236, 240, 243), (238, 239, 243, 242), (237, 238, 242, 241), (236, 237, 241, 240), (243, 240, 241, 242), (44, 60, 64, 72, 42), (261, 253, 245, 257, 271), (277, 262, 247, 266), (250, 252, 246, 267, 259, 249), (252, 251, 244, 258, 264, 246), (68, 69, 252, 250), (70, 66, 244, 251), (66, 58, 245, 253, 244), (19, 43, 71, 65, 59, 18), (255, 260, 268, 256, 248), (249, 259, 269, 260, 255), (276, 265, 254, 270), (275, 271, 257, 263), (274, 272, 261, 273), (258, 244, 253, 261, 272), (265, 274, 273, 254), (246, 264, 274, 265), (264, 258, 272, 274), (262, 275, 263, 247), (254, 273, 275, 262), (273, 261, 271, 275), (269, 276, 270, 260), (259, 267, 276, 269), (267, 246, 265, 276), (268, 277, 266, 256), (260, 270, 277, 268), (270, 254, 262, 277)])
me_cube_001.polygons.foreach_set('material_index', [0, 0, 1, 1, 1, 1, 1, 1, 1, 1, 1, 1, 1, 1, 1, 1, 1, 1, 0, 0, 0, 0, 0, 0, 0, 0, 0, 0, 0, 0, 0, 0, 0, 0, 0, 0, 0, 0, 0, 0, 0, 0, 0, 0, 0, 0, 0, 0, 0, 0, 0, 0, 0, 0, 0, 0, 0, 0, 0, 0, 0, 0, 0, 0, 0, 0, 0, 0, 0, 0, 0, 0, 0, 0, 0, 0, 0, 0, 0, 0, 0, 0, 0, 1, 1, 1, 1, 0, 0, 0, 0, 0, 0, 0, 0, 0, 0, 1, 1, 1, 1, 0, 0, 0, 0, 0, 0, 0, 0, 0, 0, 0, 0, 0, 0, 0, 0, 0, 0, 0, 0, 0, 0, 0, 0, 0, 0, 0, 0, 0, 0, 0, 0, 0, 0, 0, 0, 0, 0, 0, 0, 0, 0, 0, 0, 0, 0, 0, 0, 0, 0, 0, 0, 0, 0, 0, 0, 0, 0, 0, 0, 1, 1, 1, 1, 0, 0, 0, 0, 0, 0, 0, 0, 0, 0, 0, 0, 0, 0, 0, 0, 0, 0, 0, 0, 0, 0, 1, 1, 1, 1, 1, 1, 0, 0, 0, 0, 0, 0, 0, 0, 1, 1, 1, 1, 1, 1, 1, 1, 0, 0, 0, 0, 0, 0, 0, 0, 0, 0, 0, 0, 0, 0, 0, 0, 0, 0, 0, 0, 0, 0, 0, 0, 0, 0, 0, 0, 0, 0, 2, 0, 0, 0, 0, 0, 0, 0, 0, 0, 0, 0, 0, 2, 2, 0])
me_cube_001.materials.append(mat_material_003)
me_cube_001.materials.append(mat_material_002)
me_cube_001.materials.append(mat_material_011)
me_cube_001.use_remesh_preserve_volume = False
me_cube_001.use_remesh_preserve_attributes = False
me_cube_001.use_mirror_vertex_groups = False
me_cube_001.update()

# ---- objects
ob_sphere_000 = bpy.data.objects.new('Sphere.000', me_sphere_004)
ob_sphere_001 = bpy.data.objects.new('Sphere.001', me_sphere_003)
ob_cylinder_001 = bpy.data.objects.new('Cylinder.001', me_cylinder_001)
ob_cylinder = bpy.data.objects.new('Cylinder', me_cylinder)
ob_cube = bpy.data.objects.new('Cube', me_cube_001)
ob_lamp = bpy.data.objects.new('Lamp', light_lamp)
ob_camera = bpy.data.objects.new('Camera', cam_camera)

# ---- transforms, parenting, visibility, modifiers, constraints
ob_sphere_000.location = (-0.378, 2.921, 0.6353)
ob_sphere_000.scale = (-0.2428, -0.2428, -0.2428)
ob_sphere_000.lineart.crease_threshold = 0.0
ob_sphere_001.location = (0.374, 2.94, 0.6326)
ob_sphere_001.scale = (-0.2428, -0.2428, -0.2428)
ob_sphere_001.lineart.crease_threshold = 0.0
ob_cylinder_001.location = (0.3808, 2.92, 0.2679)
ob_cylinder_001.scale = (0.1238, 0.1238, 0.1662)
ob_cylinder_001.lineart.crease_threshold = 0.0
ob_cylinder.location = (-0.3751, 2.924, 0.2679)
ob_cylinder.scale = (0.1227, 0.1227, 0.1648)
ob_cylinder.lineart.crease_threshold = 0.0
ob_cube.location = (0.0, 0.0, 0.0)
ob_cube.lineart.crease_threshold = 0.0
_m = ob_cube.modifiers.new('Mirror', 'MIRROR')
_m.use_clip = True
ob_lamp.location = (4.076, 1.005, 5.904)
ob_lamp.rotation_euler = (0.6503, 0.05522, 1.866)
ob_lamp.lock_rotations_4d = False
ob_lamp.empty_display_type = 'ARROWS'
ob_lamp.color = (0.0, 0.0, 0.0, 0.0)
ob_lamp.lineart.crease_threshold = 0.0
ob_camera.location = (7.481, -6.508, 5.344)
ob_camera.rotation_euler = (1.109, 0.01082, 0.8149)
ob_camera.lock_rotations_4d = False
ob_camera.empty_display_type = 'ARROWS'
ob_camera.color = (0.0, 0.0, 0.0, 0.0)
ob_camera.display_type = 'WIRE'
ob_camera.lineart.crease_threshold = 0.0

# ---- collection membership
col_collection_1.objects.link(ob_sphere_000)
col_collection_1.objects.link(ob_sphere_001)
col_collection_1.objects.link(ob_cylinder_001)
col_collection_1.objects.link(ob_cylinder)
col_collection_1.objects.link(ob_cube)
col_collection_1.objects.link(ob_lamp)
col_collection_1.objects.link(ob_camera)

# ---- scene / render settings (as saved in the file)
scene.camera = ob_camera
scene.frame_start = 1; scene.frame_end = 250; scene.frame_set(1)
scene.render.engine = 'CYCLES'
scene.render.resolution_percentage = 50
scene.render.dither_intensity = 0.0
scene.cycles.use_denoising = False
scene.cycles.samples = 10
scene.cycles.sampling_pattern = 'TABULATED_SOBOL'
scene.cycles.light_sampling_threshold = 0.0
scene.cycles.use_adaptive_sampling = False
scene.cycles.use_light_tree = False
scene.cycles.blur_glossy = 0.0
scene.cycles.pixel_filter_type = 'GAUSSIAN'
scene.cycles.sample_clamp_indirect = 0.0
scene.view_settings.view_transform = 'Standard'
bpy.context.view_layer.update()
